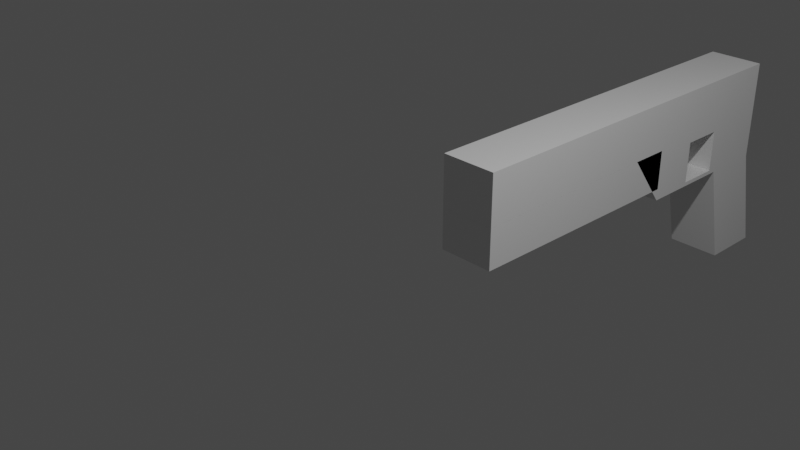 # Source: glock3.blend  (saved by Blender 2.92.15; exported with 4.5.12 LTS)
import bpy
from mathutils import Matrix  # noqa: F401  (used for matrix-valued properties, if any)

bpy.ops.wm.read_factory_settings(use_empty=True)
scene = bpy.context.scene
scene.name = 'Scene'

# ---- collections
col_collection = bpy.data.collections.new('Collection'); scene.collection.children.link(col_collection)

# ---- materials (node trees are filled in below, after node groups)
mat_material = bpy.data.materials.new('Material')
mat_material.alpha_threshold = 0.0
mat_material.use_transparent_shadow = False
mat_material.line_color = (0.0, 0.0, 0.0, 1.0)

# ---- material node trees
mat_material.use_nodes = True; mat_material.node_tree.nodes.clear()
_N = mat_material.node_tree.nodes; _L = mat_material.node_tree.links
n0 = _N.new('ShaderNodeOutputMaterial'); n0.name = 'Material Output'; n0.location = (300, 300)
n1 = _N.new('ShaderNodeBsdfPrincipled'); n1.name = 'Principled BSDF'; n1.location = (10, 300)
n1.distribution = 'GGX'
n1.subsurface_method = 'BURLEY'
n1.inputs[2].default_value = 0.4
n1.inputs[3].default_value = 1.45
n1.inputs[27].default_value = (0.0, 0.0, 0.0, 1.0)
n1.inputs[28].default_value = 1.0
_L.new(n1.outputs[0], n0.inputs[0])
n0.is_active_output = True

# ---- world
world_world = bpy.data.worlds.new('World'); scene.world = world_world
world_world.use_nodes = True; world_world.node_tree.nodes.clear()
_N = world_world.node_tree.nodes; _L = world_world.node_tree.links
n0 = _N.new('ShaderNodeOutputWorld'); n0.name = 'World Output'; n0.location = (300, 300)
n1 = _N.new('ShaderNodeBackground'); n1.name = 'Background'; n1.location = (10, 300)
n1.inputs[0].default_value = (0.05088, 0.05088, 0.05088, 1.0)
_L.new(n1.outputs[0], n0.inputs[0])
n0.is_active_output = True
world_world.color = (0.05088, 0.05088, 0.05088)
world_world.use_sun_shadow = False
world_world.sun_shadow_jitter_overblur = 0.0

# ---- cameras
cam_camera = bpy.data.cameras.new('Camera')
cam_camera.clip_end = 100.0
cam_camera.ortho_scale = 7.314

# ---- lights
light_light = bpy.data.lights.new('Light', 'POINT')
light_light.transmission_factor = 0.0
light_light.energy = 1000.0
light_light.shadow_soft_size = 0.1
light_light.shadow_maximum_resolution = 0.006
light_light.use_absolute_resolution = True

# ---- meshes
me_cube = bpy.data.meshes.new('Cube')
me_cube.from_pydata([(1.0, -0.1945, 0.3206), (1.0, -0.1945, -1.0), (1.0, -1.0, 0.3206), (1.0, -1.0, -1.0), (-1.0, -0.1945, 0.3206), (-1.0, -0.1945, -1.0), (-1.0, -1.0, 0.3206), (-1.0, -1.0, -1.0), (-1.0, -5.409, 0.3206), (1.0, -5.409, 0.3206), (-1.0, 0.1489, -2.384), (-1.0, -0.6566, -2.384), (1.0, 0.1489, -2.384), (1.0, -0.6566, -2.384), (1.0, -0.1945, -0.3263), (-1.0, -1.0, -0.3263), (1.0, -1.0, -0.3263), (-1.0, -0.1945, -0.3263), (-1.0, -5.409, -0.3263), (1.0, -5.409, -0.3263), (-1.0, -1.703, -1.0), (-1.0, -1.703, 0.3206), (1.0, -1.703, -1.0), (1.0, -1.703, 0.3206), (1.0, -1.703, -0.3263), (-1.0, -1.703, -0.3263), (-1.0, -1.115, -0.947), (1.0, -1.115, -0.947), (-1.0, -1.115, -0.3952), (1.0, -1.115, -0.3952), (-1.0, -1.667, -0.947), (1.0, -1.667, -0.947), (1.0, -1.667, -0.3952), (-1.0, -1.667, -0.3952), (-0.2419, -1.115, -0.3952), (0.2419, -1.115, -0.3952), (-0.3577, -1.317, -0.83), (0.1262, -1.317, -0.83), (-1.0, -2.298, -1.0), (1.0, -2.298, -1.0), (1.0, -2.81, -0.3263), (-1.0, -2.81, -0.3263), (-1.0, -2.81, 0.3206), (1.0, -2.81, 0.3206), (-1.0, -5.409, -0.3267), (1.0, -5.409, -0.3267), (-1.0, -2.298, -0.3267), (1.0, -2.298, -0.3267), (-1.0, -5.409, -0.8461), (1.0, -5.409, -0.8461), (-1.0, -2.298, -0.8461), (1.0, -2.298, -0.8461)], [], [(0, 4, 6, 2), (15, 6, 4, 17), (7, 5, 10, 11), (14, 0, 2, 16), (17, 4, 0, 14), (19, 9, 8, 18), (43, 42, 8, 9), (40, 43, 9, 19), (10, 12, 13, 11), (1, 3, 13, 12), (5, 1, 12, 10), (3, 7, 11, 13), (5, 17, 14, 1), (1, 14, 16, 3), (7, 15, 17, 5), (42, 41, 18, 8), (6, 15, 25, 21), (16, 2, 23, 24), (2, 6, 21, 23), (7, 3, 22, 20), (29, 28, 26, 27), (33, 32, 31, 30), (26, 30, 31, 27), (28, 29, 32, 33), (32, 24, 22, 31), (31, 22, 3, 16, 24, 32, 29, 27), (30, 20, 25, 33), (25, 15, 7, 20, 30, 26, 28, 33), (29, 28, 34, 35), (35, 34, 36, 37), (21, 25, 41, 42), (22, 24, 40, 39), (24, 23, 43, 40), (23, 21, 42, 43), (20, 22, 39, 38), (25, 20, 38, 41), (46, 44, 45, 47), (40, 41, 38, 39), (50, 51, 49, 48), (47, 45, 49, 51), (45, 44, 48, 49), (46, 47, 51, 50), (44, 46, 50, 48)])
_uv = me_cube.uv_layers.new(name='UVMap')
_uv.uv.foreach_set('vector', [0.625, 0.5, 0.875, 0.5, 0.875, 0.75, 0.625, 0.75, 0.4592, 0.0, 0.625, 0.0, 0.625, 0.25, 0.4592, 0.25, 0.375, 0.0, 0.375, 0.25, 0.375, 0.25, 0.375, 0.0, 0.4592, 0.5, 0.625, 0.5, 0.625, 0.75, 0.4592, 0.75, 0.4592, 0.25, 0.625, 0.25, 0.625, 0.5, 0.4592, 0.5, 0.4592, 0.75, 0.625, 0.75, 0.625, 1.0, 0.4592, 1.0, 0.625, 0.75, 0.875, 0.75, 0.875, 0.75, 0.625, 0.75, 0.4592, 0.75, 0.625, 0.75, 0.625, 0.75, 0.4592, 0.75, 0.125, 0.5, 0.375, 0.5, 0.375, 0.75, 0.125, 0.75, 0.375, 0.5, 0.375, 0.75, 0.375, 0.75, 0.375, 0.5, 0.375, 0.25, 0.375, 0.5, 0.375, 0.5, 0.375, 0.25, 0.375, 0.75, 0.125, 0.75, 0.125, 0.75, 0.375, 0.75, 0.375, 0.25, 0.4592, 0.25, 0.4592, 0.5, 0.375, 0.5, 0.375, 0.5, 0.4592, 0.5, 0.4592, 0.75, 0.375, 0.75, 0.375, 0.0, 0.4592, 0.0, 0.4592, 0.25, 0.375, 0.25, 0.625, 0.0, 0.4592, 0.0, 0.4592, 0.0, 0.625, 0.0, 0.625, 0.0, 0.4592, 0.0, 0.4592, 0.0, 0.625, 0.0, 0.4592, 0.75, 0.625, 0.75, 0.625, 0.75, 0.4592, 0.75, 0.625, 0.75, 0.875, 0.75, 0.875, 0.75, 0.625, 0.75, 0.125, 0.75, 0.375, 0.75, 0.375, 0.75, 0.125, 0.75, 0.625, 0.4278, 0.625, 0.3222, 0.375, 0.3222, 0.375, 0.4278, 0.625, 0.9278, 0.625, 0.8222, 0.375, 0.8222, 0.375, 0.9278, 0.1972, 0.5, 0.1972, 0.75, 0.3028, 0.75, 0.3028, 0.5, 0.8028, 0.5, 0.6972, 0.5, 0.6972, 0.75, 0.8028, 0.75, 0.4506, 0.75, 0.4592, 0.75, 0.375, 0.75, 0.3816, 0.75, 0.3816, 0.75, 0.375, 0.75, 0.375, 0.75, 0.4592, 0.75, 0.4592, 0.75, 0.4506, 0.75, 0.4506, 0.75, 0.3816, 0.75, 0.3816, 0.0, 0.375, 0.0, 0.4592, 0.0, 0.4506, 0.0, 0.4592, 0.0, 0.4592, 0.0, 0.375, 0.0, 0.375, 0.0, 0.3816, 0.0, 0.3816, 0.0, 0.4506, 0.0, 0.4506, 0.0, 0.625, 0.4278, 0.625, 0.3222, 0.625, 0.3222, 0.625, 0.4278, 0.625, 0.4278, 0.625, 0.3222, 0.625, 0.3222, 0.625, 0.4278, 0.625, 0.0, 0.4592, 0.0, 0.4592, 0.0, 0.625, 0.0, 0.375, 0.75, 0.4592, 0.75, 0.4592, 0.75, 0.375, 0.75, 0.4592, 0.75, 0.625, 0.75, 0.625, 0.75, 0.4592, 0.75, 0.625, 0.75, 0.875, 0.75, 0.875, 0.75, 0.625, 0.75, 0.125, 0.75, 0.375, 0.75, 0.375, 0.75, 0.125, 0.75, 0.4592, 0.0, 0.375, 0.0, 0.375, 0.0, 0.4592, 0.0, 0.125, 0.75, 0.125, 0.75, 0.375, 0.75, 0.375, 0.75, 0.4592, 0.75, 0.4592, 0.0, 0.375, 0.0, 0.375, 0.75, 0.125, 0.75, 0.375, 0.75, 0.375, 0.75, 0.125, 0.75, 0.375, 0.75, 0.375, 0.75, 0.375, 0.75, 0.375, 0.75, 0.375, 0.75, 0.125, 0.75, 0.125, 0.75, 0.375, 0.75, 0.125, 0.75, 0.375, 0.75, 0.375, 0.75, 0.125, 0.75, 0.125, 0.75, 0.125, 0.75, 0.125, 0.75, 0.125, 0.75])
me_cube.materials.append(mat_material)
me_cube.use_remesh_preserve_volume = False
me_cube.use_remesh_preserve_attributes = False
me_cube.use_mirror_vertex_groups = False
me_cube.update()

# ---- objects
ob_cube = bpy.data.objects.new('Cube', me_cube)
ob_light = bpy.data.objects.new('Light', light_light)
ob_camera = bpy.data.objects.new('Camera', cam_camera)

# ---- transforms, parenting, visibility, modifiers, constraints
ob_cube.location = (0.0, 6.411, 0.0)
ob_cube.scale = (0.3567, 1.0, 1.0)
ob_cube.lock_rotations_4d = False
ob_cube.empty_display_type = 'ARROWS'
ob_cube.lineart.crease_threshold = 0.0
ob_light.location = (4.076, 1.005, 5.904)
ob_light.rotation_euler = (0.6503, 0.05522, 1.866)
ob_light.lock_rotations_4d = False
ob_light.empty_display_type = 'ARROWS'
ob_light.color = (0.0, 0.0, 0.0, 0.0)
ob_light.lineart.crease_threshold = 0.0
ob_camera.location = (7.359, -6.926, 4.958)
ob_camera.rotation_euler = (1.109, 0.0, 0.8149)
ob_camera.lock_rotations_4d = False
ob_camera.empty_display_type = 'ARROWS'
ob_camera.color = (0.0, 0.0, 0.0, 0.0)
ob_camera.display_type = 'WIRE'
ob_camera.lineart.crease_threshold = 0.0

# ---- collection membership
col_collection.objects.link(ob_cube)
col_collection.objects.link(ob_light)
col_collection.objects.link(ob_camera)

# ---- scene / render settings (as saved in the file)
scene.camera = ob_camera
scene.frame_start = 1; scene.frame_end = 250; scene.frame_set(1)
scene.render.engine = 'BLENDER_EEVEE_NEXT'
scene.cycles.use_denoising = False
scene.cycles.samples = 128
scene.cycles.sampling_pattern = 'TABULATED_SOBOL'
scene.cycles.use_adaptive_sampling = False
scene.cycles.use_light_tree = False
scene.view_settings.view_transform = 'Filmic'
bpy.context.view_layer.update()
